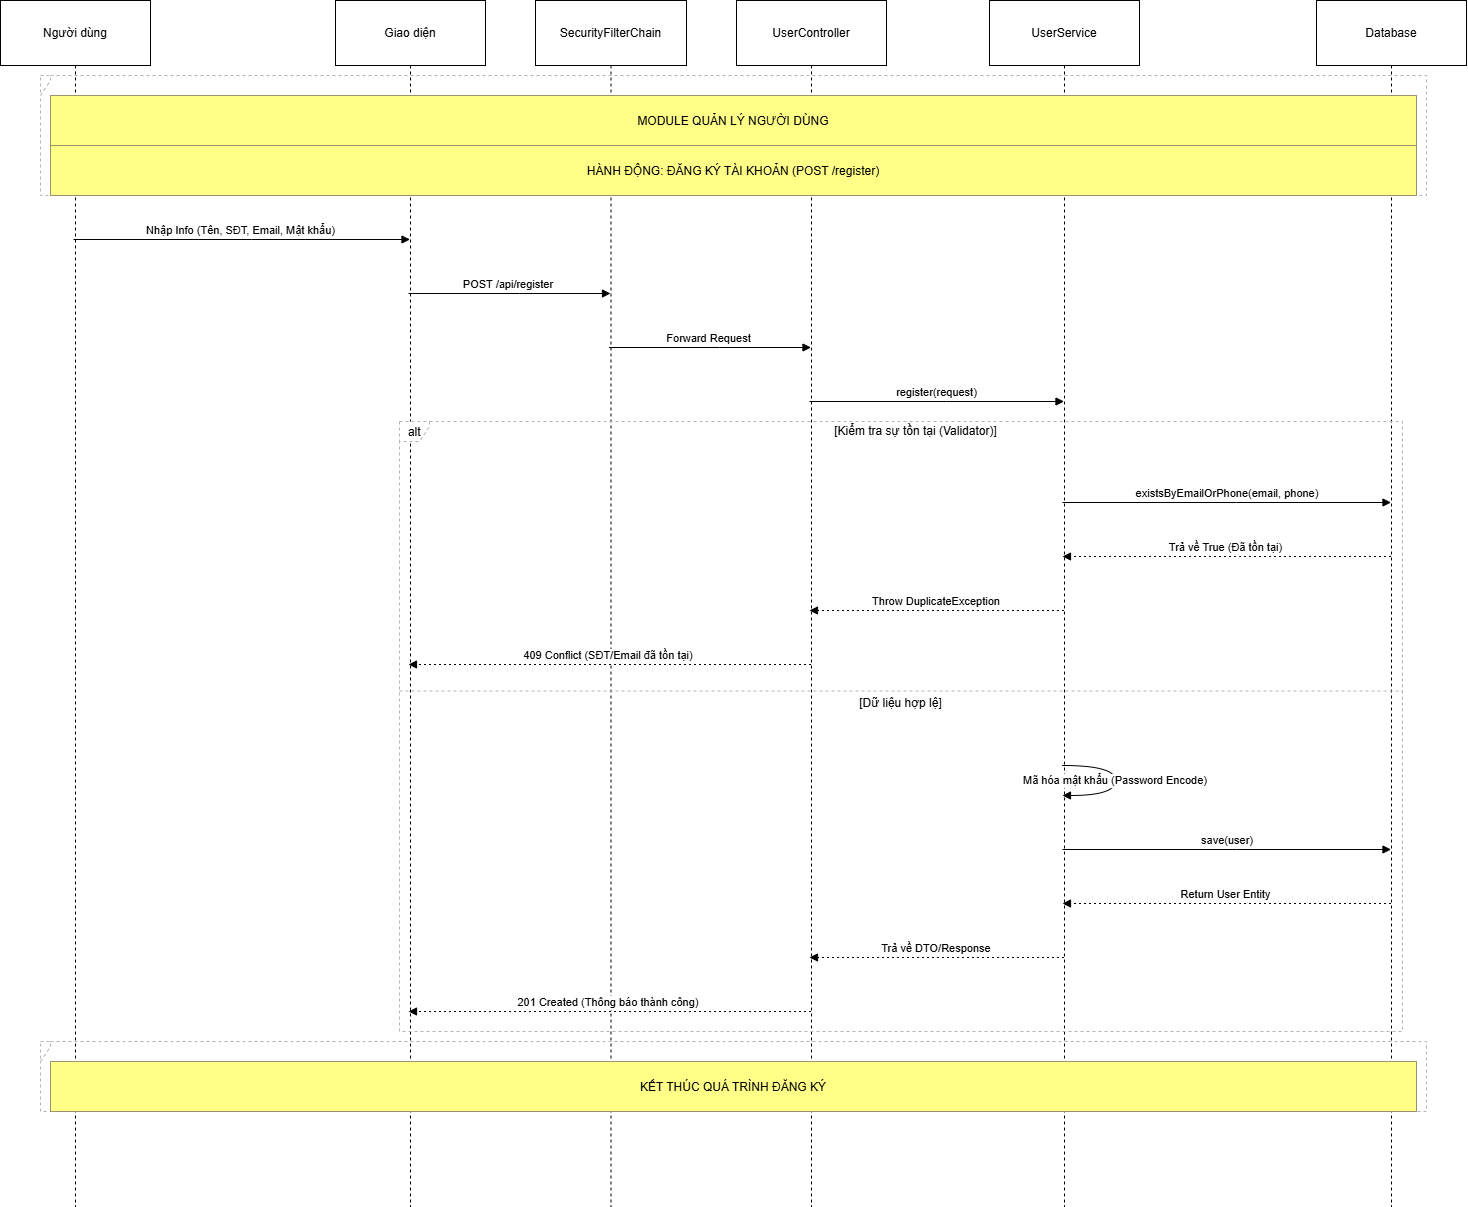

The diagram above was exported from draw.io. Its source (the exported page's mxGraphModel, read from the mxfile embedded in the PNG):
<mxGraphModel dx="2765" dy="1378" grid="1" gridSize="10" guides="1" tooltips="1" connect="1" arrows="1" fold="1" page="1" pageScale="1" pageWidth="850" pageHeight="1100" math="0" shadow="0">
  <root>
    <mxCell id="0" />
    <mxCell id="1" parent="0" />
    <mxCell id="2" parent="1" style="shape=umlLifeline;perimeter=lifelinePerimeter;whiteSpace=wrap;container=1;dropTarget=0;collapsible=0;recursiveResize=0;outlineConnect=0;portConstraint=eastwest;newEdgeStyle={&quot;edgeStyle&quot;:&quot;elbowEdgeStyle&quot;,&quot;elbow&quot;:&quot;vertical&quot;,&quot;curved&quot;:0,&quot;rounded&quot;:0};size=65;" value="Người dùng" vertex="1">
      <mxGeometry height="1206" width="150" x="20" y="20" as="geometry" />
    </mxCell>
    <mxCell id="3" parent="1" style="shape=umlLifeline;perimeter=lifelinePerimeter;whiteSpace=wrap;container=1;dropTarget=0;collapsible=0;recursiveResize=0;outlineConnect=0;portConstraint=eastwest;newEdgeStyle={&quot;edgeStyle&quot;:&quot;elbowEdgeStyle&quot;,&quot;elbow&quot;:&quot;vertical&quot;,&quot;curved&quot;:0,&quot;rounded&quot;:0};size=65;" value="Giao diện" vertex="1">
      <mxGeometry height="1206" width="150" x="355" y="20" as="geometry" />
    </mxCell>
    <mxCell id="4" parent="1" style="shape=umlLifeline;perimeter=lifelinePerimeter;whiteSpace=wrap;container=1;dropTarget=0;collapsible=0;recursiveResize=0;outlineConnect=0;portConstraint=eastwest;newEdgeStyle={&quot;edgeStyle&quot;:&quot;elbowEdgeStyle&quot;,&quot;elbow&quot;:&quot;vertical&quot;,&quot;curved&quot;:0,&quot;rounded&quot;:0};size=65;" value="SecurityFilterChain" vertex="1">
      <mxGeometry height="1206" width="151" x="555" y="20" as="geometry" />
    </mxCell>
    <mxCell id="5" parent="1" style="shape=umlLifeline;perimeter=lifelinePerimeter;whiteSpace=wrap;container=1;dropTarget=0;collapsible=0;recursiveResize=0;outlineConnect=0;portConstraint=eastwest;newEdgeStyle={&quot;edgeStyle&quot;:&quot;elbowEdgeStyle&quot;,&quot;elbow&quot;:&quot;vertical&quot;,&quot;curved&quot;:0,&quot;rounded&quot;:0};size=65;" value="UserController" vertex="1">
      <mxGeometry height="1206" width="150" x="756" y="20" as="geometry" />
    </mxCell>
    <mxCell id="6" parent="1" style="shape=umlLifeline;perimeter=lifelinePerimeter;whiteSpace=wrap;container=1;dropTarget=0;collapsible=0;recursiveResize=0;outlineConnect=0;portConstraint=eastwest;newEdgeStyle={&quot;edgeStyle&quot;:&quot;elbowEdgeStyle&quot;,&quot;elbow&quot;:&quot;vertical&quot;,&quot;curved&quot;:0,&quot;rounded&quot;:0};size=65;" value="UserService" vertex="1">
      <mxGeometry height="1206" width="150" x="1009" y="20" as="geometry" />
    </mxCell>
    <mxCell id="7" parent="1" style="shape=umlLifeline;perimeter=lifelinePerimeter;whiteSpace=wrap;container=1;dropTarget=0;collapsible=0;recursiveResize=0;outlineConnect=0;portConstraint=eastwest;newEdgeStyle={&quot;edgeStyle&quot;:&quot;elbowEdgeStyle&quot;,&quot;elbow&quot;:&quot;vertical&quot;,&quot;curved&quot;:0,&quot;rounded&quot;:0};size=65;" value="Database" vertex="1">
      <mxGeometry height="1206" width="150" x="1336" y="20" as="geometry" />
    </mxCell>
    <mxCell id="8" parent="1" style="shape=umlFrame;dashed=1;pointerEvents=0;dropTarget=0;strokeColor=#B3B3B3;height=20;width=0" value="" vertex="1">
      <mxGeometry height="120" width="1386" x="60" y="95" as="geometry" />
    </mxCell>
    <mxCell id="9" parent="8" style="text;strokeColor=none;fillColor=none;align=center;verticalAlign=middle;whiteSpace=wrap;" value="" vertex="1">
      <mxGeometry height="20" width="1386" as="geometry" />
    </mxCell>
    <mxCell id="10" parent="1" style="shape=umlFrame;dashed=1;pointerEvents=0;dropTarget=0;strokeColor=#B3B3B3;height=20;width=30" value="alt" vertex="1">
      <mxGeometry height="610" width="1003" x="419" y="441" as="geometry" />
    </mxCell>
    <mxCell id="11" parent="10" style="text;strokeColor=none;fillColor=none;align=center;verticalAlign=middle;whiteSpace=wrap;" value="[Kiểm tra sự tồn tại (Validator)]" vertex="1">
      <mxGeometry height="20" width="973" x="30" as="geometry" />
    </mxCell>
    <mxCell id="12" parent="10" style="shape=line;dashed=1;whiteSpace=wrap;verticalAlign=top;labelPosition=center;verticalLabelPosition=middle;align=center;strokeColor=#B3B3B3;" value="[Dữ liệu hợp lệ]" vertex="1">
      <mxGeometry height="3" width="1003" y="268" as="geometry" />
    </mxCell>
    <mxCell id="13" parent="1" style="shape=umlFrame;dashed=1;pointerEvents=0;dropTarget=0;strokeColor=#B3B3B3;height=20;width=0" value="" vertex="1">
      <mxGeometry height="70" width="1386" x="60" y="1061" as="geometry" />
    </mxCell>
    <mxCell id="14" parent="13" style="text;strokeColor=none;fillColor=none;align=center;verticalAlign=middle;whiteSpace=wrap;" value="" vertex="1">
      <mxGeometry height="20" width="1386" as="geometry" />
    </mxCell>
    <mxCell id="15" edge="1" parent="1" source="2" style="verticalAlign=bottom;edgeStyle=elbowEdgeStyle;elbow=vertical;curved=0;rounded=0;endArrow=block;" target="3" value="Nhập Info (Tên, SĐT, Email, Mật khẩu)">
      <mxGeometry relative="1" as="geometry">
        <Array as="points">
          <mxPoint x="271" y="259" />
        </Array>
      </mxGeometry>
    </mxCell>
    <mxCell id="16" edge="1" parent="1" source="3" style="verticalAlign=bottom;edgeStyle=elbowEdgeStyle;elbow=vertical;curved=0;rounded=0;endArrow=block;" target="4" value="POST /api/register">
      <mxGeometry relative="1" as="geometry">
        <Array as="points">
          <mxPoint x="539" y="313" />
        </Array>
      </mxGeometry>
    </mxCell>
    <mxCell id="17" edge="1" parent="1" source="4" style="verticalAlign=bottom;edgeStyle=elbowEdgeStyle;elbow=vertical;curved=0;rounded=0;endArrow=block;" target="5" value="Forward Request">
      <mxGeometry relative="1" as="geometry">
        <Array as="points">
          <mxPoint x="739" y="367" />
        </Array>
      </mxGeometry>
    </mxCell>
    <mxCell id="18" edge="1" parent="1" source="5" style="verticalAlign=bottom;edgeStyle=elbowEdgeStyle;elbow=vertical;curved=0;rounded=0;endArrow=block;" target="6" value="register(request)">
      <mxGeometry relative="1" as="geometry">
        <Array as="points">
          <mxPoint x="966" y="421" />
        </Array>
      </mxGeometry>
    </mxCell>
    <mxCell id="19" edge="1" parent="1" source="6" style="verticalAlign=bottom;edgeStyle=elbowEdgeStyle;elbow=vertical;curved=0;rounded=0;endArrow=block;" target="7" value="existsByEmailOrPhone(email, phone)">
      <mxGeometry relative="1" as="geometry">
        <Array as="points">
          <mxPoint x="1256" y="522" />
        </Array>
      </mxGeometry>
    </mxCell>
    <mxCell id="20" edge="1" parent="1" source="7" style="verticalAlign=bottom;edgeStyle=elbowEdgeStyle;elbow=vertical;curved=0;rounded=0;dashed=1;dashPattern=2 3;endArrow=block;" target="6" value="Trả về True (Đã tồn tại)">
      <mxGeometry relative="1" as="geometry">
        <Array as="points">
          <mxPoint x="1259" y="576" />
        </Array>
      </mxGeometry>
    </mxCell>
    <mxCell id="21" edge="1" parent="1" source="6" style="verticalAlign=bottom;edgeStyle=elbowEdgeStyle;elbow=vertical;curved=0;rounded=0;dashed=1;dashPattern=2 3;endArrow=block;" target="5" value="Throw DuplicateException">
      <mxGeometry relative="1" as="geometry">
        <Array as="points">
          <mxPoint x="969" y="630" />
        </Array>
      </mxGeometry>
    </mxCell>
    <mxCell id="22" edge="1" parent="1" source="5" style="verticalAlign=bottom;edgeStyle=elbowEdgeStyle;elbow=vertical;curved=0;rounded=0;dashed=1;dashPattern=2 3;endArrow=block;" target="3" value="409 Conflict (SĐT/Email đã tồn tại)">
      <mxGeometry relative="1" as="geometry">
        <Array as="points">
          <mxPoint x="642" y="684" />
        </Array>
      </mxGeometry>
    </mxCell>
    <mxCell id="23" edge="1" parent="1" source="6" style="curved=1;endArrow=block;rounded=0;" target="6" value="Mã hóa mật khẩu (Password Encode)">
      <mxGeometry relative="1" as="geometry">
        <Array as="points">
          <mxPoint x="1135" y="785" />
          <mxPoint x="1135" y="815" />
        </Array>
      </mxGeometry>
    </mxCell>
    <mxCell id="24" edge="1" parent="1" source="6" style="verticalAlign=bottom;edgeStyle=elbowEdgeStyle;elbow=vertical;curved=0;rounded=0;endArrow=block;" target="7" value="save(user)">
      <mxGeometry relative="1" as="geometry">
        <Array as="points">
          <mxPoint x="1256" y="869" />
        </Array>
      </mxGeometry>
    </mxCell>
    <mxCell id="25" edge="1" parent="1" source="7" style="verticalAlign=bottom;edgeStyle=elbowEdgeStyle;elbow=vertical;curved=0;rounded=0;dashed=1;dashPattern=2 3;endArrow=block;" target="6" value="Return User Entity">
      <mxGeometry relative="1" as="geometry">
        <Array as="points">
          <mxPoint x="1259" y="923" />
        </Array>
      </mxGeometry>
    </mxCell>
    <mxCell id="26" edge="1" parent="1" source="6" style="verticalAlign=bottom;edgeStyle=elbowEdgeStyle;elbow=vertical;curved=0;rounded=0;dashed=1;dashPattern=2 3;endArrow=block;" target="5" value="Trả về DTO/Response">
      <mxGeometry relative="1" as="geometry">
        <Array as="points">
          <mxPoint x="969" y="977" />
        </Array>
      </mxGeometry>
    </mxCell>
    <mxCell id="27" edge="1" parent="1" source="5" style="verticalAlign=bottom;edgeStyle=elbowEdgeStyle;elbow=vertical;curved=0;rounded=0;dashed=1;dashPattern=2 3;endArrow=block;" target="3" value="201 Created (Thông báo thành công)">
      <mxGeometry relative="1" as="geometry">
        <Array as="points">
          <mxPoint x="642" y="1031" />
        </Array>
      </mxGeometry>
    </mxCell>
    <mxCell id="28" parent="1" style="fillColor=#ffff88;strokeColor=#9E916F;" value="MODULE QUẢN LÝ NGƯỜI DÙNG" vertex="1">
      <mxGeometry height="50" width="1366" x="70" y="115" as="geometry" />
    </mxCell>
    <mxCell id="29" parent="1" style="fillColor=#ffff88;strokeColor=#9E916F;" value="HÀNH ĐỘNG: ĐĂNG KÝ TÀI KHOẢN (POST /register)" vertex="1">
      <mxGeometry height="50" width="1366" x="70" y="165" as="geometry" />
    </mxCell>
    <mxCell id="30" parent="1" style="fillColor=#ffff88;strokeColor=#9E916F;" value="KẾT THÚC QUÁ TRÌNH ĐĂNG KÝ" vertex="1">
      <mxGeometry height="50" width="1366" x="70" y="1081" as="geometry" />
    </mxCell>
  </root>
</mxGraphModel>